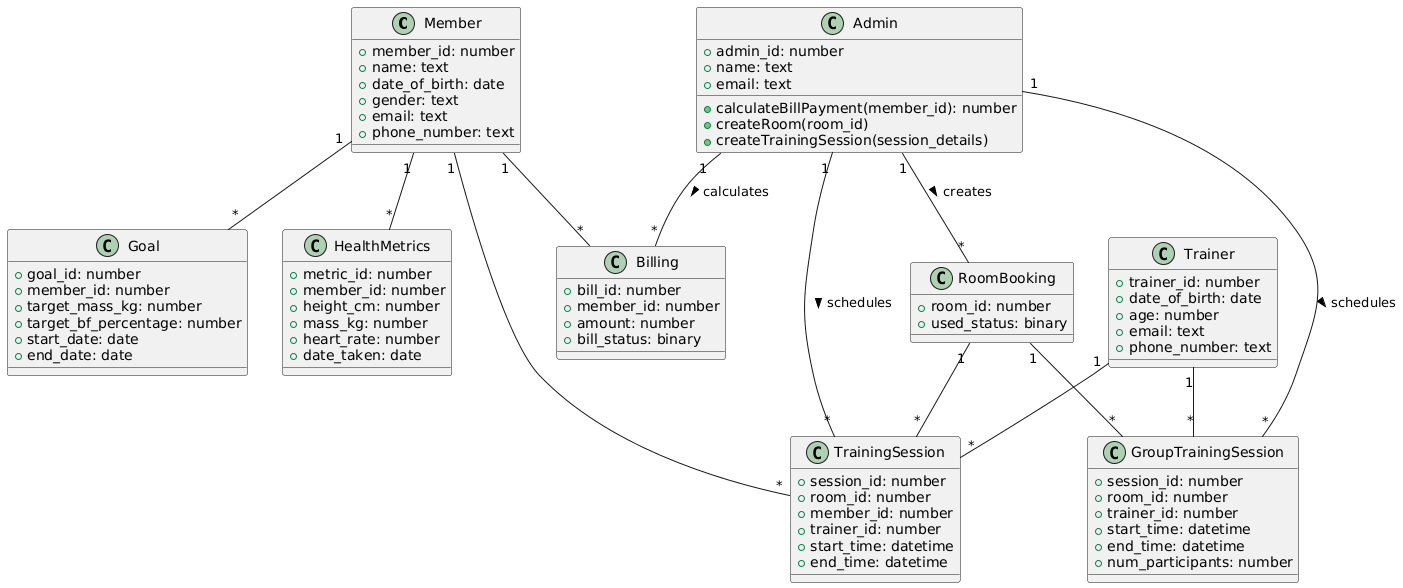

The diagram above was rendered by PlantUML. Its source (embedded in the PNG):
@startuml
class Member {
  +member_id: number
  +name: text
  +date_of_birth: date
  +gender: text
  +email: text
  +phone_number: text
}

class Trainer {
  +trainer_id: number
  +date_of_birth: date
  +age: number
  +email: text
  +phone_number: text
}

class HealthMetrics {
  +metric_id: number
  +member_id: number
  +height_cm: number
  +mass_kg: number
  +heart_rate: number
  +date_taken: date
}

class Goal {
  +goal_id: number
  +member_id: number
  +target_mass_kg: number
  +target_bf_percentage: number
  +start_date: date
  +end_date: date
}

class TrainingSession {
  +session_id: number
  +room_id: number
  +member_id: number
  +trainer_id: number
  +start_time: datetime
  +end_time: datetime
}

class GroupTrainingSession {
  +session_id: number
  +room_id: number
  +trainer_id: number
  +start_time: datetime
  +end_time: datetime
  +num_participants: number
}

class RoomBooking {
  +room_id: number
  +used_status: binary
}

class Billing {
  +bill_id: number
  +member_id: number
  +amount: number
  +bill_status: binary
}

' NEW ADMIN CLASS
class Admin {
  +admin_id: number
  +name: text
  +email: text
  +calculateBillPayment(member_id): number
  +createRoom(room_id)
  +createTrainingSession(session_details)
}

' RELATIONSHIPS
Member "1" -- "*" HealthMetrics
Member "1" -- "*" Goal
Member "1" -- "*" TrainingSession
Trainer "1" -- "*" TrainingSession
Trainer "1" -- "*" GroupTrainingSession
RoomBooking "1" -- "*" TrainingSession
RoomBooking "1" -- "*" GroupTrainingSession
Member "1" -- "*" Billing

' ADMIN RELATIONSHIPS
Admin "1" -- "*" RoomBooking : creates >
Admin "1" -- "*" TrainingSession : schedules >
Admin "1" -- "*" GroupTrainingSession : schedules >
Admin "1" -- "*" Billing : calculates >
@enduml